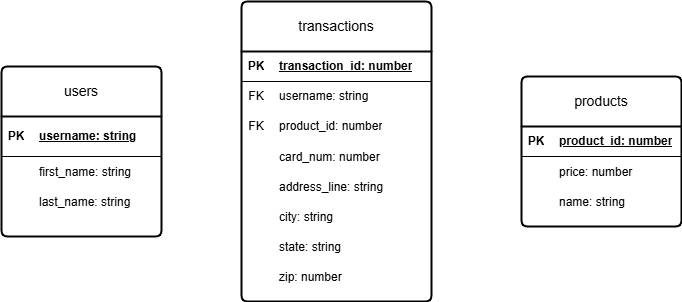

The diagram above was exported from draw.io. Its source (the exported page's mxGraphModel, read from the mxfile embedded in the PNG):
<mxGraphModel dx="1050" dy="682" grid="1" gridSize="10" guides="1" tooltips="1" connect="1" arrows="1" fold="1" page="1" pageScale="1" pageWidth="850" pageHeight="1100" math="0" shadow="0">
  <root>
    <mxCell id="0" />
    <mxCell id="1" parent="0" />
    <mxCell id="woSmnbcpuhmrhklJiacf-38" value="users" style="swimlane;childLayout=stackLayout;horizontal=1;startSize=50;horizontalStack=0;rounded=1;fontSize=14;fontStyle=0;strokeWidth=2;resizeParent=0;resizeLast=1;shadow=0;dashed=0;align=center;arcSize=4;whiteSpace=wrap;html=1;" parent="1" vertex="1">
      <mxGeometry x="90" y="160" width="160" height="170" as="geometry" />
    </mxCell>
    <mxCell id="woSmnbcpuhmrhklJiacf-48" value="" style="shape=table;startSize=0;container=1;collapsible=1;childLayout=tableLayout;fixedRows=1;rowLines=0;fontStyle=0;align=center;resizeLast=1;strokeColor=none;fillColor=none;collapsible=0;" parent="woSmnbcpuhmrhklJiacf-38" vertex="1">
      <mxGeometry y="50" width="160" height="120" as="geometry" />
    </mxCell>
    <mxCell id="woSmnbcpuhmrhklJiacf-49" value="" style="shape=tableRow;horizontal=0;startSize=0;swimlaneHead=0;swimlaneBody=0;fillColor=none;collapsible=0;dropTarget=0;points=[[0,0.5],[1,0.5]];portConstraint=eastwest;top=0;left=0;right=0;bottom=1;" parent="woSmnbcpuhmrhklJiacf-48" vertex="1">
      <mxGeometry width="160" height="40" as="geometry" />
    </mxCell>
    <mxCell id="woSmnbcpuhmrhklJiacf-50" value="PK" style="shape=partialRectangle;connectable=0;fillColor=none;top=0;left=0;bottom=0;right=0;fontStyle=1;overflow=hidden;whiteSpace=wrap;html=1;" parent="woSmnbcpuhmrhklJiacf-49" vertex="1">
      <mxGeometry width="30" height="40" as="geometry">
        <mxRectangle width="30" height="40" as="alternateBounds" />
      </mxGeometry>
    </mxCell>
    <mxCell id="woSmnbcpuhmrhklJiacf-51" value="username: string" style="shape=partialRectangle;connectable=0;fillColor=none;top=0;left=0;bottom=0;right=0;align=left;spacingLeft=6;fontStyle=5;overflow=hidden;whiteSpace=wrap;html=1;" parent="woSmnbcpuhmrhklJiacf-49" vertex="1">
      <mxGeometry x="30" width="130" height="40" as="geometry">
        <mxRectangle width="130" height="40" as="alternateBounds" />
      </mxGeometry>
    </mxCell>
    <mxCell id="woSmnbcpuhmrhklJiacf-52" value="" style="shape=tableRow;horizontal=0;startSize=0;swimlaneHead=0;swimlaneBody=0;fillColor=none;collapsible=0;dropTarget=0;points=[[0,0.5],[1,0.5]];portConstraint=eastwest;top=0;left=0;right=0;bottom=0;" parent="woSmnbcpuhmrhklJiacf-48" vertex="1">
      <mxGeometry y="40" width="160" height="30" as="geometry" />
    </mxCell>
    <mxCell id="woSmnbcpuhmrhklJiacf-53" value="" style="shape=partialRectangle;connectable=0;fillColor=none;top=0;left=0;bottom=0;right=0;editable=1;overflow=hidden;" parent="woSmnbcpuhmrhklJiacf-52" vertex="1">
      <mxGeometry width="30" height="30" as="geometry">
        <mxRectangle width="30" height="30" as="alternateBounds" />
      </mxGeometry>
    </mxCell>
    <mxCell id="woSmnbcpuhmrhklJiacf-54" value="first_name: string" style="shape=partialRectangle;connectable=0;fillColor=none;top=0;left=0;bottom=0;right=0;align=left;spacingLeft=6;overflow=hidden;" parent="woSmnbcpuhmrhklJiacf-52" vertex="1">
      <mxGeometry x="30" width="130" height="30" as="geometry">
        <mxRectangle width="130" height="30" as="alternateBounds" />
      </mxGeometry>
    </mxCell>
    <mxCell id="woSmnbcpuhmrhklJiacf-58" value="" style="shape=tableRow;horizontal=0;startSize=0;swimlaneHead=0;swimlaneBody=0;fillColor=none;collapsible=0;dropTarget=0;points=[[0,0.5],[1,0.5]];portConstraint=eastwest;top=0;left=0;right=0;bottom=0;" parent="woSmnbcpuhmrhklJiacf-48" vertex="1">
      <mxGeometry y="70" width="160" height="30" as="geometry" />
    </mxCell>
    <mxCell id="woSmnbcpuhmrhklJiacf-59" value="" style="shape=partialRectangle;connectable=0;fillColor=none;top=0;left=0;bottom=0;right=0;editable=1;overflow=hidden;" parent="woSmnbcpuhmrhklJiacf-58" vertex="1">
      <mxGeometry width="30" height="30" as="geometry">
        <mxRectangle width="30" height="30" as="alternateBounds" />
      </mxGeometry>
    </mxCell>
    <mxCell id="woSmnbcpuhmrhklJiacf-60" value="last_name: string" style="shape=partialRectangle;connectable=0;fillColor=none;top=0;left=0;bottom=0;right=0;align=left;spacingLeft=6;overflow=hidden;" parent="woSmnbcpuhmrhklJiacf-58" vertex="1">
      <mxGeometry x="30" width="130" height="30" as="geometry">
        <mxRectangle width="130" height="30" as="alternateBounds" />
      </mxGeometry>
    </mxCell>
    <mxCell id="woSmnbcpuhmrhklJiacf-61" value="products" style="swimlane;childLayout=stackLayout;horizontal=1;startSize=50;horizontalStack=0;rounded=1;fontSize=14;fontStyle=0;strokeWidth=2;resizeParent=0;resizeLast=1;shadow=0;dashed=0;align=center;arcSize=4;whiteSpace=wrap;html=1;" parent="1" vertex="1">
      <mxGeometry x="610" y="170" width="160" height="150" as="geometry" />
    </mxCell>
    <mxCell id="woSmnbcpuhmrhklJiacf-63" value="" style="shape=table;startSize=0;container=1;collapsible=1;childLayout=tableLayout;fixedRows=1;rowLines=0;fontStyle=0;align=center;resizeLast=1;strokeColor=none;fillColor=none;collapsible=0;" parent="woSmnbcpuhmrhklJiacf-61" vertex="1">
      <mxGeometry y="50" width="160" height="100" as="geometry" />
    </mxCell>
    <mxCell id="woSmnbcpuhmrhklJiacf-64" value="" style="shape=tableRow;horizontal=0;startSize=0;swimlaneHead=0;swimlaneBody=0;fillColor=none;collapsible=0;dropTarget=0;points=[[0,0.5],[1,0.5]];portConstraint=eastwest;top=0;left=0;right=0;bottom=1;" parent="woSmnbcpuhmrhklJiacf-63" vertex="1">
      <mxGeometry width="160" height="30" as="geometry" />
    </mxCell>
    <mxCell id="woSmnbcpuhmrhklJiacf-65" value="PK" style="shape=partialRectangle;connectable=0;fillColor=none;top=0;left=0;bottom=0;right=0;fontStyle=1;overflow=hidden;whiteSpace=wrap;html=1;" parent="woSmnbcpuhmrhklJiacf-64" vertex="1">
      <mxGeometry width="30" height="30" as="geometry">
        <mxRectangle width="30" height="30" as="alternateBounds" />
      </mxGeometry>
    </mxCell>
    <mxCell id="woSmnbcpuhmrhklJiacf-66" value="product_id: number" style="shape=partialRectangle;connectable=0;fillColor=none;top=0;left=0;bottom=0;right=0;align=left;spacingLeft=6;fontStyle=5;overflow=hidden;whiteSpace=wrap;html=1;" parent="woSmnbcpuhmrhklJiacf-64" vertex="1">
      <mxGeometry x="30" width="130" height="30" as="geometry">
        <mxRectangle width="130" height="30" as="alternateBounds" />
      </mxGeometry>
    </mxCell>
    <mxCell id="woSmnbcpuhmrhklJiacf-71" value="" style="shape=tableRow;horizontal=0;startSize=0;swimlaneHead=0;swimlaneBody=0;fillColor=none;collapsible=0;dropTarget=0;points=[[0,0.5],[1,0.5]];portConstraint=eastwest;top=0;left=0;right=0;bottom=0;" parent="woSmnbcpuhmrhklJiacf-63" vertex="1">
      <mxGeometry y="30" width="160" height="30" as="geometry" />
    </mxCell>
    <mxCell id="woSmnbcpuhmrhklJiacf-72" value="" style="shape=partialRectangle;connectable=0;fillColor=none;top=0;left=0;bottom=0;right=0;editable=1;overflow=hidden;" parent="woSmnbcpuhmrhklJiacf-71" vertex="1">
      <mxGeometry width="30" height="30" as="geometry">
        <mxRectangle width="30" height="30" as="alternateBounds" />
      </mxGeometry>
    </mxCell>
    <mxCell id="woSmnbcpuhmrhklJiacf-73" value="price: number" style="shape=partialRectangle;connectable=0;fillColor=none;top=0;left=0;bottom=0;right=0;align=left;spacingLeft=6;overflow=hidden;" parent="woSmnbcpuhmrhklJiacf-71" vertex="1">
      <mxGeometry x="30" width="130" height="30" as="geometry">
        <mxRectangle width="130" height="30" as="alternateBounds" />
      </mxGeometry>
    </mxCell>
    <mxCell id="woSmnbcpuhmrhklJiacf-75" value="" style="shape=tableRow;horizontal=0;startSize=0;swimlaneHead=0;swimlaneBody=0;fillColor=none;collapsible=0;dropTarget=0;points=[[0,0.5],[1,0.5]];portConstraint=eastwest;top=0;left=0;right=0;bottom=0;" parent="woSmnbcpuhmrhklJiacf-63" vertex="1">
      <mxGeometry y="60" width="160" height="30" as="geometry" />
    </mxCell>
    <mxCell id="woSmnbcpuhmrhklJiacf-76" value="" style="shape=partialRectangle;connectable=0;fillColor=none;top=0;left=0;bottom=0;right=0;editable=1;overflow=hidden;" parent="woSmnbcpuhmrhklJiacf-75" vertex="1">
      <mxGeometry width="30" height="30" as="geometry">
        <mxRectangle width="30" height="30" as="alternateBounds" />
      </mxGeometry>
    </mxCell>
    <mxCell id="woSmnbcpuhmrhklJiacf-77" value="name: string" style="shape=partialRectangle;connectable=0;fillColor=none;top=0;left=0;bottom=0;right=0;align=left;spacingLeft=6;overflow=hidden;" parent="woSmnbcpuhmrhklJiacf-75" vertex="1">
      <mxGeometry x="30" width="130" height="30" as="geometry">
        <mxRectangle width="130" height="30" as="alternateBounds" />
      </mxGeometry>
    </mxCell>
    <mxCell id="woSmnbcpuhmrhklJiacf-78" value="transactions" style="swimlane;childLayout=stackLayout;horizontal=1;startSize=50;horizontalStack=0;rounded=1;fontSize=14;fontStyle=0;strokeWidth=2;resizeParent=0;resizeLast=1;shadow=0;dashed=0;align=center;arcSize=4;whiteSpace=wrap;html=1;" parent="1" vertex="1">
      <mxGeometry x="330" y="95" width="190" height="300" as="geometry" />
    </mxCell>
    <mxCell id="woSmnbcpuhmrhklJiacf-84" value="" style="shape=table;startSize=0;container=1;collapsible=1;childLayout=tableLayout;fixedRows=1;rowLines=0;fontStyle=0;align=center;resizeLast=1;strokeColor=none;fillColor=none;collapsible=0;" parent="woSmnbcpuhmrhklJiacf-78" vertex="1">
      <mxGeometry y="50" width="190" height="250" as="geometry" />
    </mxCell>
    <mxCell id="woSmnbcpuhmrhklJiacf-85" value="" style="shape=tableRow;horizontal=0;startSize=0;swimlaneHead=0;swimlaneBody=0;fillColor=none;collapsible=0;dropTarget=0;points=[[0,0.5],[1,0.5]];portConstraint=eastwest;top=0;left=0;right=0;bottom=1;" parent="woSmnbcpuhmrhklJiacf-84" vertex="1">
      <mxGeometry width="190" height="30" as="geometry" />
    </mxCell>
    <mxCell id="woSmnbcpuhmrhklJiacf-86" value="PK" style="shape=partialRectangle;connectable=0;fillColor=none;top=0;left=0;bottom=0;right=0;fontStyle=1;overflow=hidden;whiteSpace=wrap;html=1;" parent="woSmnbcpuhmrhklJiacf-85" vertex="1">
      <mxGeometry width="30" height="30" as="geometry">
        <mxRectangle width="30" height="30" as="alternateBounds" />
      </mxGeometry>
    </mxCell>
    <mxCell id="woSmnbcpuhmrhklJiacf-87" value="transaction_id: number" style="shape=partialRectangle;connectable=0;fillColor=none;top=0;left=0;bottom=0;right=0;align=left;spacingLeft=6;fontStyle=5;overflow=hidden;whiteSpace=wrap;html=1;" parent="woSmnbcpuhmrhklJiacf-85" vertex="1">
      <mxGeometry x="30" width="160" height="30" as="geometry">
        <mxRectangle width="160" height="30" as="alternateBounds" />
      </mxGeometry>
    </mxCell>
    <mxCell id="woSmnbcpuhmrhklJiacf-91" value="" style="shape=tableRow;horizontal=0;startSize=0;swimlaneHead=0;swimlaneBody=0;fillColor=none;collapsible=0;dropTarget=0;points=[[0,0.5],[1,0.5]];portConstraint=eastwest;top=0;left=0;right=0;bottom=0;" parent="woSmnbcpuhmrhklJiacf-84" vertex="1">
      <mxGeometry y="30" width="190" height="30" as="geometry" />
    </mxCell>
    <mxCell id="woSmnbcpuhmrhklJiacf-92" value="FK" style="shape=partialRectangle;connectable=0;fillColor=none;top=0;left=0;bottom=0;right=0;fontStyle=0;overflow=hidden;whiteSpace=wrap;html=1;" parent="woSmnbcpuhmrhklJiacf-91" vertex="1">
      <mxGeometry width="30" height="30" as="geometry">
        <mxRectangle width="30" height="30" as="alternateBounds" />
      </mxGeometry>
    </mxCell>
    <mxCell id="woSmnbcpuhmrhklJiacf-93" value="username: string" style="shape=partialRectangle;connectable=0;fillColor=none;top=0;left=0;bottom=0;right=0;align=left;spacingLeft=6;fontStyle=0;overflow=hidden;whiteSpace=wrap;html=1;" parent="woSmnbcpuhmrhklJiacf-91" vertex="1">
      <mxGeometry x="30" width="160" height="30" as="geometry">
        <mxRectangle width="160" height="30" as="alternateBounds" />
      </mxGeometry>
    </mxCell>
    <mxCell id="woSmnbcpuhmrhklJiacf-94" value="" style="shape=tableRow;horizontal=0;startSize=0;swimlaneHead=0;swimlaneBody=0;fillColor=none;collapsible=0;dropTarget=0;points=[[0,0.5],[1,0.5]];portConstraint=eastwest;top=0;left=0;right=0;bottom=0;" parent="woSmnbcpuhmrhklJiacf-84" vertex="1">
      <mxGeometry y="60" width="190" height="30" as="geometry" />
    </mxCell>
    <mxCell id="woSmnbcpuhmrhklJiacf-95" value="FK" style="shape=partialRectangle;connectable=0;fillColor=none;top=0;left=0;bottom=0;right=0;fontStyle=0;overflow=hidden;whiteSpace=wrap;html=1;" parent="woSmnbcpuhmrhklJiacf-94" vertex="1">
      <mxGeometry width="30" height="30" as="geometry">
        <mxRectangle width="30" height="30" as="alternateBounds" />
      </mxGeometry>
    </mxCell>
    <mxCell id="woSmnbcpuhmrhklJiacf-96" value="product_id: number" style="shape=partialRectangle;connectable=0;fillColor=none;top=0;left=0;bottom=0;right=0;align=left;spacingLeft=6;fontStyle=0;overflow=hidden;whiteSpace=wrap;html=1;" parent="woSmnbcpuhmrhklJiacf-94" vertex="1">
      <mxGeometry x="30" width="160" height="30" as="geometry">
        <mxRectangle width="160" height="30" as="alternateBounds" />
      </mxGeometry>
    </mxCell>
    <mxCell id="woSmnbcpuhmrhklJiacf-100" value="" style="shape=tableRow;horizontal=0;startSize=0;swimlaneHead=0;swimlaneBody=0;fillColor=none;collapsible=0;dropTarget=0;points=[[0,0.5],[1,0.5]];portConstraint=eastwest;top=0;left=0;right=0;bottom=0;" parent="woSmnbcpuhmrhklJiacf-84" vertex="1">
      <mxGeometry y="90" width="190" height="30" as="geometry" />
    </mxCell>
    <mxCell id="woSmnbcpuhmrhklJiacf-101" value="" style="shape=partialRectangle;connectable=0;fillColor=none;top=0;left=0;bottom=0;right=0;editable=1;overflow=hidden;" parent="woSmnbcpuhmrhklJiacf-100" vertex="1">
      <mxGeometry width="30" height="30" as="geometry">
        <mxRectangle width="30" height="30" as="alternateBounds" />
      </mxGeometry>
    </mxCell>
    <mxCell id="woSmnbcpuhmrhklJiacf-102" value="card_num: number" style="shape=partialRectangle;connectable=0;fillColor=none;top=0;left=0;bottom=0;right=0;align=left;spacingLeft=6;overflow=hidden;" parent="woSmnbcpuhmrhklJiacf-100" vertex="1">
      <mxGeometry x="30" width="160" height="30" as="geometry">
        <mxRectangle width="160" height="30" as="alternateBounds" />
      </mxGeometry>
    </mxCell>
    <mxCell id="woSmnbcpuhmrhklJiacf-103" value="" style="shape=tableRow;horizontal=0;startSize=0;swimlaneHead=0;swimlaneBody=0;fillColor=none;collapsible=0;dropTarget=0;points=[[0,0.5],[1,0.5]];portConstraint=eastwest;top=0;left=0;right=0;bottom=0;" parent="woSmnbcpuhmrhklJiacf-84" vertex="1">
      <mxGeometry y="120" width="190" height="30" as="geometry" />
    </mxCell>
    <mxCell id="woSmnbcpuhmrhklJiacf-104" value="" style="shape=partialRectangle;connectable=0;fillColor=none;top=0;left=0;bottom=0;right=0;editable=1;overflow=hidden;" parent="woSmnbcpuhmrhklJiacf-103" vertex="1">
      <mxGeometry width="30" height="30" as="geometry">
        <mxRectangle width="30" height="30" as="alternateBounds" />
      </mxGeometry>
    </mxCell>
    <mxCell id="woSmnbcpuhmrhklJiacf-105" value="address_line: string" style="shape=partialRectangle;connectable=0;fillColor=none;top=0;left=0;bottom=0;right=0;align=left;spacingLeft=6;overflow=hidden;" parent="woSmnbcpuhmrhklJiacf-103" vertex="1">
      <mxGeometry x="30" width="160" height="30" as="geometry">
        <mxRectangle width="160" height="30" as="alternateBounds" />
      </mxGeometry>
    </mxCell>
    <mxCell id="woSmnbcpuhmrhklJiacf-106" value="" style="shape=tableRow;horizontal=0;startSize=0;swimlaneHead=0;swimlaneBody=0;fillColor=none;collapsible=0;dropTarget=0;points=[[0,0.5],[1,0.5]];portConstraint=eastwest;top=0;left=0;right=0;bottom=0;" parent="woSmnbcpuhmrhklJiacf-84" vertex="1">
      <mxGeometry y="150" width="190" height="30" as="geometry" />
    </mxCell>
    <mxCell id="woSmnbcpuhmrhklJiacf-107" value="" style="shape=partialRectangle;connectable=0;fillColor=none;top=0;left=0;bottom=0;right=0;editable=1;overflow=hidden;" parent="woSmnbcpuhmrhklJiacf-106" vertex="1">
      <mxGeometry width="30" height="30" as="geometry">
        <mxRectangle width="30" height="30" as="alternateBounds" />
      </mxGeometry>
    </mxCell>
    <mxCell id="woSmnbcpuhmrhklJiacf-108" value="city: string" style="shape=partialRectangle;connectable=0;fillColor=none;top=0;left=0;bottom=0;right=0;align=left;spacingLeft=6;overflow=hidden;" parent="woSmnbcpuhmrhklJiacf-106" vertex="1">
      <mxGeometry x="30" width="160" height="30" as="geometry">
        <mxRectangle width="160" height="30" as="alternateBounds" />
      </mxGeometry>
    </mxCell>
    <mxCell id="woSmnbcpuhmrhklJiacf-109" value="" style="shape=tableRow;horizontal=0;startSize=0;swimlaneHead=0;swimlaneBody=0;fillColor=none;collapsible=0;dropTarget=0;points=[[0,0.5],[1,0.5]];portConstraint=eastwest;top=0;left=0;right=0;bottom=0;" parent="woSmnbcpuhmrhklJiacf-84" vertex="1">
      <mxGeometry y="180" width="190" height="30" as="geometry" />
    </mxCell>
    <mxCell id="woSmnbcpuhmrhklJiacf-110" value="" style="shape=partialRectangle;connectable=0;fillColor=none;top=0;left=0;bottom=0;right=0;editable=1;overflow=hidden;" parent="woSmnbcpuhmrhklJiacf-109" vertex="1">
      <mxGeometry width="30" height="30" as="geometry">
        <mxRectangle width="30" height="30" as="alternateBounds" />
      </mxGeometry>
    </mxCell>
    <mxCell id="woSmnbcpuhmrhklJiacf-111" value="state: string" style="shape=partialRectangle;connectable=0;fillColor=none;top=0;left=0;bottom=0;right=0;align=left;spacingLeft=6;overflow=hidden;" parent="woSmnbcpuhmrhklJiacf-109" vertex="1">
      <mxGeometry x="30" width="160" height="30" as="geometry">
        <mxRectangle width="160" height="30" as="alternateBounds" />
      </mxGeometry>
    </mxCell>
    <mxCell id="woSmnbcpuhmrhklJiacf-112" value="" style="shape=tableRow;horizontal=0;startSize=0;swimlaneHead=0;swimlaneBody=0;fillColor=none;collapsible=0;dropTarget=0;points=[[0,0.5],[1,0.5]];portConstraint=eastwest;top=0;left=0;right=0;bottom=0;" parent="woSmnbcpuhmrhklJiacf-84" vertex="1">
      <mxGeometry y="210" width="190" height="30" as="geometry" />
    </mxCell>
    <mxCell id="woSmnbcpuhmrhklJiacf-113" value="" style="shape=partialRectangle;connectable=0;fillColor=none;top=0;left=0;bottom=0;right=0;editable=1;overflow=hidden;" parent="woSmnbcpuhmrhklJiacf-112" vertex="1">
      <mxGeometry width="30" height="30" as="geometry">
        <mxRectangle width="30" height="30" as="alternateBounds" />
      </mxGeometry>
    </mxCell>
    <mxCell id="woSmnbcpuhmrhklJiacf-114" value="zip: number" style="shape=partialRectangle;connectable=0;fillColor=none;top=0;left=0;bottom=0;right=0;align=left;spacingLeft=6;overflow=hidden;" parent="woSmnbcpuhmrhklJiacf-112" vertex="1">
      <mxGeometry x="30" width="160" height="30" as="geometry">
        <mxRectangle width="160" height="30" as="alternateBounds" />
      </mxGeometry>
    </mxCell>
  </root>
</mxGraphModel>